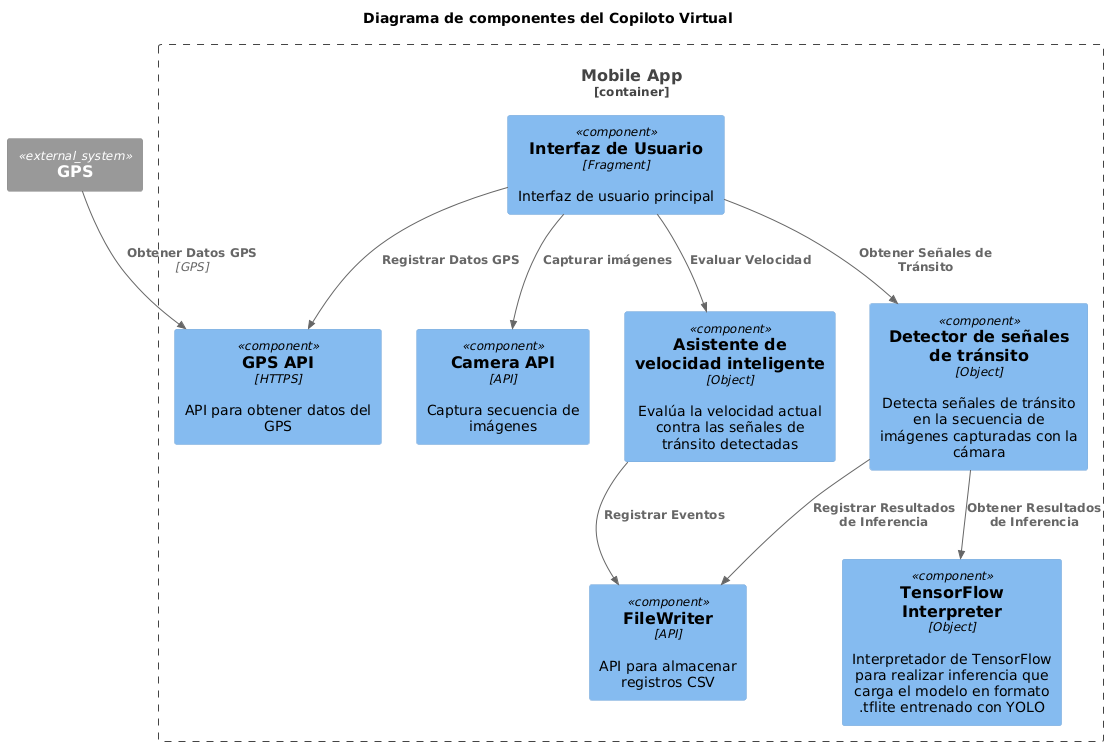

The diagram above was rendered by PlantUML. Its source (embedded in the PNG):
@startuml
!include https://raw.githubusercontent.com/plantuml-stdlib/C4-PlantUML/master/C4_Component.puml
' uncomment the following line and comment the first to use locally
' !include C4_Component.puml

title Diagrama de componentes del Copiloto Virtual

System_Ext(gps, "GPS")

Container_Boundary(mobile_app, "Mobile App") {
    Component(iu, "Interfaz de Usuario", "Fragment", "Interfaz de usuario principal")
    Component(cam, "Camera API", "API", "Captura secuencia de imágenes")
    Component(isa, "Asistente de velocidad inteligente", "Object", "Evalúa la velocidad actual contra las señales de tránsito detectadas")
    Component(tsr, "Detector de señales de tránsito", "Object", "Detecta señales de tránsito en la secuencia de imágenes capturadas con la cámara")
    Component(tflite, "TensorFlow Interpreter", "Object", "Interpretador de TensorFlow para realizar inferencia que carga el modelo en formato .tflite entrenado con YOLO")
    Component(gpsApi, "GPS API", "HTTPS", "API para obtener datos del GPS")
    Component(logger, "FileWriter", "API", "API para almacenar registros CSV")
    
    Rel(iu, cam, "Capturar imágenes", "")
    Rel(gps, gpsApi, "Obtener Datos GPS", "GPS")
    Rel(iu, tsr, "Obtener Señales de Tránsito")
    Rel(tsr, tflite, "Obtener Resultados de Inferencia")
    Rel(tsr, logger, "Registrar Resultados de Inferencia")
    Rel(iu, isa, "Evaluar Velocidad")
    Rel(isa, logger, "Registrar Eventos")
    Rel(iu, gpsApi, "Registrar Datos GPS")
@enduml